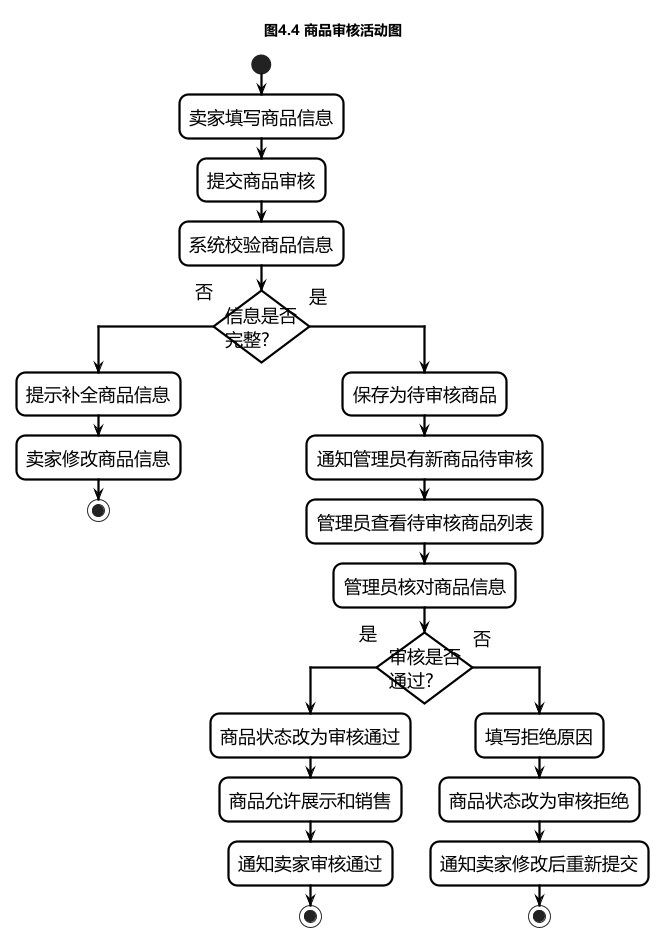

The diagram above was rendered by PlantUML. Its source (embedded in the PNG):
@startuml
!include common-activity-style.pumlinc
title 图4.4 商品审核活动图

start
:卖家填写商品信息;
:提交商品审核;
:系统校验商品信息;

if (信息是否\n完整?) then (否)
  :提示补全商品信息;
  :卖家修改商品信息;
  stop
else (是)
  :保存为待审核商品;
  :通知管理员有新商品待审核;
  :管理员查看待审核商品列表;
  :管理员核对商品信息;

  if (审核是否\n通过?) then (是)
    :商品状态改为审核通过;
    :商品允许展示和销售;
    :通知卖家审核通过;
    stop
  else (否)
    :填写拒绝原因;
    :商品状态改为审核拒绝;
    :通知卖家修改后重新提交;
    stop
  endif
endif

@enduml